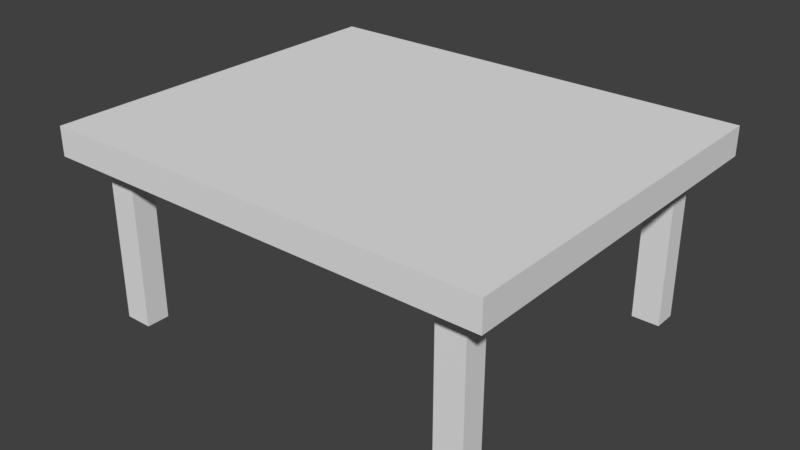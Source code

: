 # Source: table.blend  (saved by Blender 2.78.0; exported with 4.5.12 LTS)
import bpy
from mathutils import Matrix  # noqa: F401  (used for matrix-valued properties, if any)

bpy.ops.wm.read_factory_settings(use_empty=True)
scene = bpy.context.scene
scene.name = 'Scene'

# ---- collections
col_collection_1 = bpy.data.collections.new('Collection 1'); scene.collection.children.link(col_collection_1)

# ---- world
world_world = bpy.data.worlds.new('World'); scene.world = world_world
world_world.color = (0.05088, 0.05088, 0.05088)
world_world.use_sun_shadow = False
world_world.sun_shadow_jitter_overblur = 0.0
world_world.cycles.sampling_method = 'MANUAL'

# ---- meshes
me_cube_001 = bpy.data.meshes.new('Cube.001')
me_cube_001.from_pydata([(-1.0, -1.0, -1.0), (-1.0, -1.0, 1.0), (-1.0, 1.0, -1.0), (-1.0, 1.0, 1.0), (1.0, -1.0, -1.0), (1.0, -1.0, 1.0), (1.0, 1.0, -1.0), (1.0, 1.0, 1.0), (0.8685, 1.0, -1.0), (-0.8685, 1.0, -1.0), (-0.8685, 1.0, 1.0), (0.8685, 1.0, 1.0), (-0.8685, -1.0, -1.0), (0.8685, -1.0, -1.0), (0.8685, -1.0, 1.0), (-0.8685, -1.0, 1.0), (-1.0, 0.8685, -1.0), (-1.0, -0.8685, -1.0), (-1.0, -0.8685, 1.0), (-1.0, 0.8685, 1.0), (1.0, -0.8685, -1.0), (1.0, 0.8685, -1.0), (1.0, 0.8685, 1.0), (1.0, -0.8685, 1.0), (0.8685, 0.8685, 1.0), (0.8685, -0.8685, 1.0), (-0.8685, 0.8685, 1.0), (-0.8685, -0.8685, 1.0), (-0.8685, 0.8685, -1.0), (-0.8685, -0.8685, -1.0), (0.8685, 0.8685, -1.0), (0.8685, -0.8685, -1.0), (0.744, 1.0, -1.0), (-0.744, 1.0, -1.0), (-0.744, 1.0, 1.0), (0.744, 1.0, 1.0), (-0.744, -1.0, -1.0), (0.744, -1.0, -1.0), (0.744, -1.0, 1.0), (-0.744, -1.0, 1.0), (0.744, 0.8685, -1.0), (-0.744, 0.8685, -1.0), (0.744, -0.8685, -1.0), (-0.744, -0.8685, -1.0), (-0.744, 0.8685, 1.0), (0.744, 0.8685, 1.0), (-0.744, -0.8685, 1.0), (0.744, -0.8685, 1.0), (-1.0, 0.744, -1.0), (-1.0, -0.744, -1.0), (-1.0, -0.744, 1.0), (-1.0, 0.744, 1.0), (1.0, -0.744, -1.0), (1.0, 0.744, -1.0), (1.0, 0.744, 1.0), (1.0, -0.744, 1.0), (0.8685, 0.744, 1.0), (0.8685, -0.744, 1.0), (-0.8685, 0.744, 1.0), (-0.8685, -0.744, 1.0), (-0.8685, 0.744, -1.0), (-0.8685, -0.744, -1.0), (0.8685, 0.744, -1.0), (0.8685, -0.744, -1.0), (0.744, 0.744, 1.0), (0.744, -0.744, 1.0), (-0.744, 0.744, 1.0), (-0.744, -0.744, 1.0), (-0.744, 0.744, -1.0), (-0.744, -0.744, -1.0), (0.744, 0.744, -1.0), (0.744, -0.744, -1.0), (-0.8685, -0.744, -12.43), (-0.8685, -0.8685, -12.43), (0.8685, -0.744, -12.43), (0.8685, -0.8685, -12.43), (-0.744, 0.8685, -12.43), (-0.8685, 0.8685, -12.43), (-0.744, -0.8685, -12.43), (0.8685, 0.8685, -12.43), (0.744, 0.8685, -12.43), (0.744, -0.8685, -12.43), (-0.744, -0.744, -12.43), (0.744, -0.744, -12.43), (-0.8685, 0.744, -12.43), (0.8685, 0.744, -12.43), (-0.744, 0.744, -12.43), (0.744, 0.744, -12.43)], [], [(16, 19, 3, 2), (8, 11, 7, 6), (20, 23, 5, 4), (12, 15, 1, 0), (31, 20, 4, 13), (27, 18, 1, 15), (23, 25, 14, 5), (46, 27, 15, 39), (17, 29, 12, 0), (42, 31, 13, 37), (4, 5, 14, 13), (36, 39, 15, 12), (2, 3, 10, 9), (32, 35, 11, 8), (32, 8, 30, 40), (28, 41, 76, 77), (2, 9, 28, 16), (49, 61, 29, 17), (34, 10, 26, 44), (67, 59, 27, 46), (7, 11, 24, 22), (55, 57, 25, 23), (10, 3, 19, 26), (59, 50, 18, 27), (8, 6, 21, 30), (63, 52, 20, 31), (6, 7, 22, 21), (52, 55, 23, 20), (0, 1, 18, 17), (48, 51, 19, 16), (57, 65, 47, 25), (65, 67, 46, 47), (11, 35, 45, 24), (35, 34, 44, 45), (63, 31, 75, 74), (69, 71, 42, 43), (9, 33, 41, 28), (33, 32, 40, 41), (9, 10, 34, 33), (33, 34, 35, 32), (13, 14, 38, 37), (37, 38, 39, 36), (29, 43, 36, 12), (43, 42, 37, 36), (25, 47, 38, 14), (47, 46, 39, 38), (41, 40, 70, 68), (68, 70, 71, 69), (69, 43, 78, 82), (60, 68, 69, 61), (45, 44, 66, 64), (64, 66, 67, 65), (24, 45, 64, 56), (56, 64, 65, 57), (17, 18, 50, 49), (49, 50, 51, 48), (21, 22, 54, 53), (53, 54, 55, 52), (30, 21, 53, 62), (62, 53, 52, 63), (26, 19, 51, 58), (58, 51, 50, 59), (22, 24, 56, 54), (54, 56, 57, 55), (44, 26, 58, 66), (66, 58, 59, 67), (16, 28, 60, 48), (48, 60, 61, 49), (71, 63, 74, 83), (70, 62, 63, 71), (83, 74, 75, 81), (72, 82, 78, 73), (77, 76, 86, 84), (80, 79, 85, 87), (42, 71, 83, 81), (68, 60, 84, 86), (60, 28, 77, 84), (61, 69, 82, 72), (43, 29, 73, 78), (41, 68, 86, 76), (40, 30, 79, 80), (30, 62, 85, 79), (70, 40, 80, 87), (31, 42, 81, 75), (29, 61, 72, 73), (62, 70, 87, 85)])
me_cube_001.use_remesh_preserve_volume = False
me_cube_001.use_remesh_preserve_attributes = False
me_cube_001.use_mirror_vertex_groups = False
me_cube_001.update()

# ---- objects
ob_cube = bpy.data.objects.new('Cube', me_cube_001)

# ---- transforms, parenting, visibility, modifiers, constraints
ob_cube.location = (0.0, 0.0, 0.0)
ob_cube.scale = (7.901, 6.598, 0.5033)
ob_cube.lineart.crease_threshold = 0.0

# ---- collection membership
col_collection_1.objects.link(ob_cube)

# ---- scene / render settings (as saved in the file)
scene.frame_start = 1; scene.frame_end = 250; scene.frame_set(1)
scene.render.engine = 'BLENDER_EEVEE_NEXT'
scene.render.resolution_percentage = 50
scene.render.dither_intensity = 0.0
scene.cycles.use_denoising = False
scene.cycles.samples = 128
scene.cycles.sampling_pattern = 'TABULATED_SOBOL'
scene.cycles.light_sampling_threshold = 0.0
scene.cycles.use_adaptive_sampling = False
scene.cycles.use_light_tree = False
scene.cycles.blur_glossy = 0.0
scene.cycles.sample_clamp_indirect = 0.0
scene.view_settings.view_transform = 'Standard'
bpy.context.view_layer.update()

# ---- added for rendering (the .blend has no active camera and no usable light): camera, sun
cam_auto = bpy.data.cameras.new('AutoCamera')
cam_auto.lens = 50.0
cam_auto.sensor_width = 36.0
cam_auto.clip_end = 1000.0
ob_auto_camera = bpy.data.objects.new('AutoCamera', cam_auto)
scene.collection.objects.link(ob_auto_camera)
ob_auto_camera.location = (20.0477, -24.0572, 13.1626)
ob_auto_camera.rotation_euler = (1.09748, -7.21219e-08, 0.694738)
scene.camera = ob_auto_camera
light_auto_sun = bpy.data.lights.new('AutoSun', 'SUN')
light_auto_sun.energy = 3.0
light_auto_sun.angle = 0.0523599
ob_auto_sun = bpy.data.objects.new('AutoSun', light_auto_sun)
scene.collection.objects.link(ob_auto_sun)
ob_auto_sun.rotation_euler = (0.872665, 0.174533, 0.523599)
bpy.context.view_layer.update()
